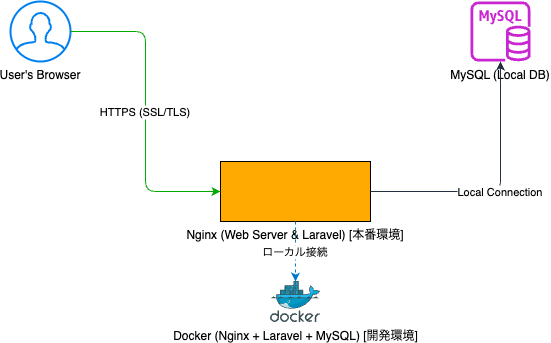

The diagram above was exported from draw.io. Its source (the exported page's mxGraphModel, read from the mxfile embedded in the PNG):
<mxGraphModel dx="731" dy="408" grid="1" gridSize="10" guides="1" tooltips="1" connect="1" arrows="1" fold="1" page="1" pageScale="1" pageWidth="827" pageHeight="1169" math="0" shadow="0">
  <root>
    <mxCell id="0" />
    <mxCell id="1" parent="0" />
    <mxCell id="User" value="User's Browser" style="shape=mxgraph.ios7.icons.user;strokeColor=#0080F0;strokeWidth=2;verticalLabelPosition=bottom;verticalAlign=top;align=center;" parent="1" vertex="1">
      <mxGeometry x="60" y="80" width="60" height="60" as="geometry" />
    </mxCell>
    <mxCell id="Nginx" value="Nginx (Web Server &amp; Laravel) [本番環境]" style="shape=mxgraph.azure.compute.virtual_machine;fillColor=#FFAA00;verticalLabelPosition=bottom;verticalAlign=top;align=center;" parent="1" vertex="1">
      <mxGeometry x="270" y="240" width="150" height="60" as="geometry" />
    </mxCell>
    <mxCell id="MySQL" value="MySQL (Local DB)" style="shape=mxgraph.aws4.rds_mysql_instance;fillColor=#C925D1;verticalLabelPosition=bottom;verticalAlign=top;align=center;" parent="1" vertex="1">
      <mxGeometry x="500" y="80" width="100" height="60" as="geometry" />
    </mxCell>
    <mxCell id="Docker" value="Docker (Nginx + Laravel + MySQL) [開発環境]" style="image;sketch=0;aspect=fixed;html=1;points=[];align=center;fontSize=12;image=img/lib/mscae/Docker.svg;" parent="1" vertex="1">
      <mxGeometry x="320" y="360" width="50" height="41" as="geometry" />
    </mxCell>
    <mxCell id="HTTPS" value="HTTPS (SSL/TLS)" style="edgeStyle=elbowEdgeStyle;strokeColor=#00AA00;" parent="1" source="User" target="Nginx" edge="1">
      <mxGeometry relative="1" as="geometry" />
    </mxCell>
    <mxCell id="DB" value="Local Connection" style="edgeStyle=orthogonalEdgeStyle;strokeColor=#232F3E;" parent="1" source="Nginx" target="MySQL" edge="1">
      <mxGeometry relative="1" as="geometry" />
    </mxCell>
    <mxCell id="Dev" value="ローカル接続" style="edgeStyle=orthogonalEdgeStyle;strokeColor=#007ACC;dashed=1;" parent="1" source="Nginx" edge="1">
      <mxGeometry relative="1" as="geometry">
        <mxPoint x="345" y="360" as="targetPoint" />
      </mxGeometry>
    </mxCell>
  </root>
</mxGraphModel>